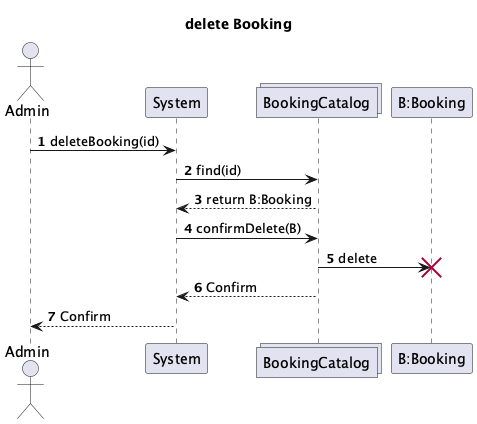

The diagram above was rendered by PlantUML. Its source (embedded in the PNG):
@startuml
actor Admin
participant System
collections BookingCatalog
participant "B:Booking"

title delete Booking

autonumber

Admin -> System : deleteBooking(id)
System -> BookingCatalog : find(id)
BookingCatalog --> System : return B:Booking
System -> BookingCatalog : confirmDelete(B)
BookingCatalog -> "B:Booking" !! : delete
BookingCatalog --> System : Confirm
System --> Admin : Confirm

@enduml